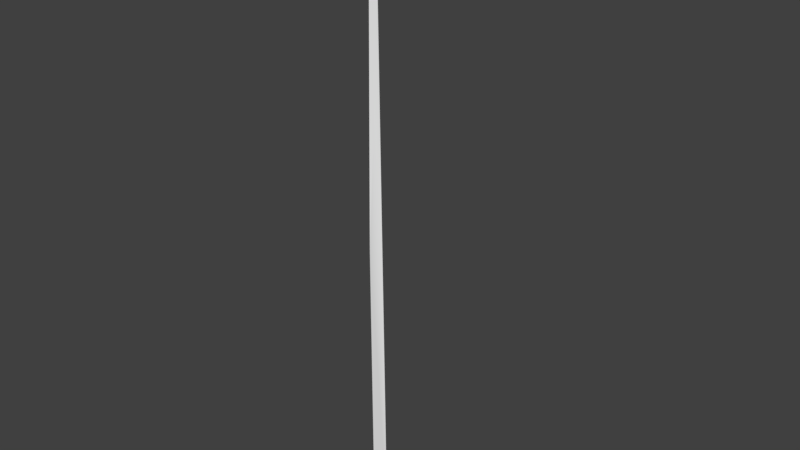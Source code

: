 # Source: watercress.blend  (saved by Blender 2.79.0; exported with 4.5.12 LTS)
import bpy
from mathutils import Matrix  # noqa: F401  (used for matrix-valued properties, if any)

bpy.ops.wm.read_factory_settings(use_empty=True)
scene = bpy.context.scene
scene.name = 'Scene'

# ---- collections
col_collection_1 = bpy.data.collections.new('Collection 1'); scene.collection.children.link(col_collection_1)

# ---- world
world_world = bpy.data.worlds.new('World'); scene.world = world_world
world_world.color = (0.05088, 0.05088, 0.05088)
world_world.use_sun_shadow = False
world_world.sun_shadow_jitter_overblur = 0.0
world_world.cycles.sampling_method = 'MANUAL'

# ---- meshes
me_cylinder = bpy.data.meshes.new('Cylinder')
me_cylinder.from_pydata([(0.001624, 0.0009375, 0.0), (-0.0005413, -0.002812, 0.0), (-0.0005413, -0.003443, 0.09664), (-0.002706, 0.0009375, 0.0), (-0.001401, -0.001417, 0.1736), (0.003383, 0.02411, 0.2), (-0.01564, -0.0007103, 0.185), (-0.01564, 0.01003, 0.1966), (0.01456, 0.003375, 0.185), (0.0003187, 7.562e-05, 0.1736), (-0.004466, 0.02046, 0.2), (0.01456, 0.01411, 0.1966), (-0.01574, -0.0001706, 0.1848), (-0.01574, 0.01057, 0.1963), (0.01446, 0.01465, 0.1963), (0.01446, 0.003914, 0.1848)], [], [(0, 9, 2, 1), (1, 2, 4, 3), (2, 9, 4), (3, 4, 9, 0), (0, 1, 3), (11, 5, 10, 7), (9, 8, 6, 4), (8, 11, 7, 6), (14, 13, 10, 5), (9, 4, 12, 15), (15, 12, 13, 14), (7, 13, 12, 6), (9, 15, 8), (11, 14, 5), (6, 12, 4), (10, 13, 7), (8, 15, 14, 11)])
_uv = me_cylinder.uv_layers.new(name='UVMap')
_uv.uv.foreach_set('vector', [0.2179, 0.8379, 0.2179, 0.8379, 0.2179, 0.8379, 0.2179, 0.8379, 0.2179, 0.8379, 0.2179, 0.8379, 0.2179, 0.8379, 0.2179, 0.8379, 0.2179, 0.8379, 0.2179, 0.8379, 0.2179, 0.8379, 0.2179, 0.8379, 0.2179, 0.8379, 0.2179, 0.8379, 0.2179, 0.8379, 0.2179, 0.8379, 0.2179, 0.8379, 0.2179, 0.8379, 0.2179, 0.8379, 0.2179, 0.8379, 0.2179, 0.8379, 0.2179, 0.8379, 0.2179, 0.8379, 0.2179, 0.8379, 0.2179, 0.8379, 0.2179, 0.8379, 0.2179, 0.8379, 0.2179, 0.8379, 0.2179, 0.8379, 0.2179, 0.8379, 0.2179, 0.8379, 0.2179, 0.8379, 0.2179, 0.8379, 0.2179, 0.8379, 0.2179, 0.8379, 0.2179, 0.8379, 0.2179, 0.8379, 0.2179, 0.8379, 0.2179, 0.8379, 0.2179, 0.8379, 0.2179, 0.8379, 0.2179, 0.8379, 0.2179, 0.8379, 0.2179, 0.8379, 0.2179, 0.8379, 0.2179, 0.8379, 0.2179, 0.8379, 0.2179, 0.8379, 0.2179, 0.8379, 0.2179, 0.8379, 0.2179, 0.8379, 0.2179, 0.8379, 0.2179, 0.8379, 0.2179, 0.8379, 0.2179, 0.8379, 0.2179, 0.8379, 0.2179, 0.8379, 0.2179, 0.8379, 0.2179, 0.8379, 0.2179, 0.8379, 0.2179, 0.8379, 0.2179, 0.8379])
me_cylinder.use_remesh_preserve_volume = False
me_cylinder.use_remesh_preserve_attributes = False
me_cylinder.use_mirror_vertex_groups = False
me_cylinder.update()
me_cylinder.normals_split_custom_set([tuple(v) for v in zip(*[iter([0.9148, -0.4039, 0.002187, 0.2044, -0.9716, 0.119, 0.9148, -0.4039, 0.002187, 0.9148, -0.4039, 0.002187, -0.8899, -0.4562, -0.0007423, -0.8899, -0.4562, -0.0007423, 0.1712, -0.9735, 0.1514, -0.8899, -0.4562, -0.0007423, 0.6553, -0.7549, 0.02718, 0.2233, -0.9642, 0.1429, 0.2233, -0.9642, 0.143, -0.2396, 0.9708, 0.008992, 0.01757, -0.9779, 0.2083, 0.09889, -0.9865, 0.1306, -0.2396, 0.9708, 0.008992, 0.0, 0.0, -1.0, 0.0, 0.0, -1.0, 0.0, 0.0, -1.0, 0.06159, -0.3767, 0.9243, 0.06477, -0.3188, 0.9456, 0.06477, -0.3188, 0.9456, 0.04334, -0.3735, 0.9266, 0.1696, -0.9705, 0.1713, 0.1365, -0.9528, 0.271, 0.103, -0.9603, 0.2591, 0.1696, -0.9705, 0.1713, 0.1489, -0.7862, 0.5998, 0.1114, -0.6857, 0.7193, 0.1111, -0.6857, 0.7193, 0.1496, -0.7859, 0.6, -0.03981, 0.4, -0.9157, -0.1324, 0.3703, -0.9194, -0.07177, 0.3532, -0.9328, -0.07177, 0.3532, -0.9328, -0.1679, 0.9607, -0.2208, -0.1679, 0.9607, -0.2208, -0.2781, 0.9281, -0.2476, -0.1284, 0.9418, -0.3107, 0.0013, 0.7034, -0.7108, -0.1971, 0.7468, -0.6352, -0.1572, 0.7111, -0.6853, -0.0398, 0.7446, -0.6664, -0.9721, -0.1866, 0.1424, -0.9766, -0.1167, 0.1806, -0.9755, -0.2139, 0.0524, -0.9602, -0.1784, 0.2149, 0.6382, -0.1795, -0.7486, 0.7103, -0.1949, -0.6763, 0.6023, -0.2763, -0.7489, 0.5385, 0.3551, 0.7641, 0.6163, 0.3549, 0.703, 0.5702, 0.3879, 0.7242, -0.586, -0.4827, -0.6508, -0.675, -0.3456, -0.6519, -0.5866, -0.3861, -0.7119, -0.4856, 0.2429, 0.8398, -0.5387, 0.2228, 0.8125, -0.4675, 0.1876, 0.8639, 0.9943, 0.02322, -0.1045, 0.9667, 0.1178, -0.2272, 0.9818, 0.1737, -0.07716, 0.9931, 0.09083, -0.07389])] * 3)])

# ---- objects
ob_cylinder = bpy.data.objects.new('Cylinder', me_cylinder)

# ---- transforms, parenting, visibility, modifiers, constraints
ob_cylinder.location = (0.0, 0.0, 0.0)
ob_cylinder.lineart.crease_threshold = 0.0

# ---- collection membership
col_collection_1.objects.link(ob_cylinder)

# ---- scene / render settings (as saved in the file)
scene.frame_start = 1; scene.frame_end = 250; scene.frame_set(1)
scene.render.engine = 'BLENDER_EEVEE_NEXT'
scene.render.resolution_percentage = 50
scene.render.dither_intensity = 0.0
scene.cycles.use_denoising = False
scene.cycles.samples = 128
scene.cycles.sampling_pattern = 'TABULATED_SOBOL'
scene.cycles.use_adaptive_sampling = False
scene.cycles.use_light_tree = False
scene.cycles.blur_glossy = 0.0
scene.cycles.sample_clamp_indirect = 0.0
scene.view_settings.view_transform = 'Standard'
bpy.context.view_layer.update()

# ---- added for rendering (the .blend has no active camera and no usable light): camera, sun
cam_auto = bpy.data.cameras.new('AutoCamera')
cam_auto.lens = 50.0
cam_auto.sensor_width = 36.0
cam_auto.clip_end = 1000.0
ob_auto_camera = bpy.data.objects.new('AutoCamera', cam_auto)
scene.collection.objects.link(ob_auto_camera)
ob_auto_camera.location = (0.188294, -0.216329, 0.251107)
ob_auto_camera.rotation_euler = (1.09748, -7.21219e-08, 0.694738)
scene.camera = ob_auto_camera
light_auto_sun = bpy.data.lights.new('AutoSun', 'SUN')
light_auto_sun.energy = 3.0
light_auto_sun.angle = 0.0523599
ob_auto_sun = bpy.data.objects.new('AutoSun', light_auto_sun)
scene.collection.objects.link(ob_auto_sun)
ob_auto_sun.rotation_euler = (0.872665, 0.174533, 0.523599)
bpy.context.view_layer.update()
